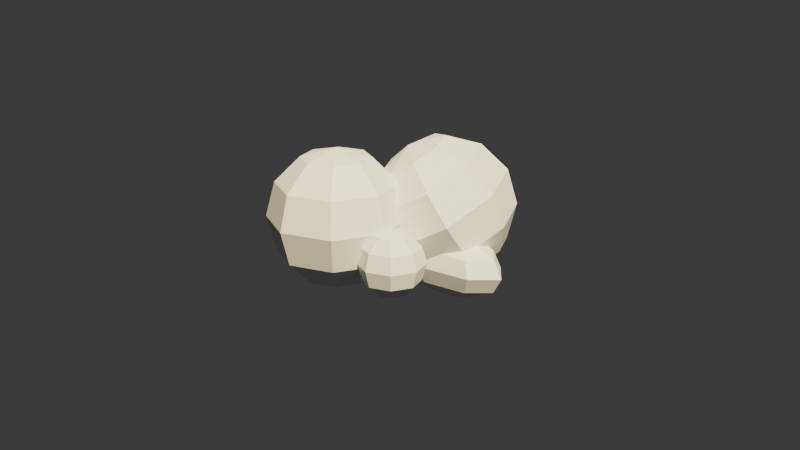 # Source: cloud1.blend  (saved by Blender 5.0.119; exported with 4.5.12 LTS)
import bpy
from mathutils import Matrix  # noqa: F401  (used for matrix-valued properties, if any)

bpy.ops.wm.read_factory_settings(use_empty=True)
scene = bpy.context.scene
scene.name = 'Scene'

# ---- collections
col_collection = bpy.data.collections.new('Collection'); scene.collection.children.link(col_collection)

# ---- materials (node trees are filled in below, after node groups)
mat_cloud = bpy.data.materials.new('cloud')
mat_cloud.alpha_threshold = 0.0
mat_cloud.use_backface_culling_lightprobe_volume = False
mat_cloud.roughness = 0.5
mat_cloud.line_color = (0.0, 0.0, 0.0, 1.0)
mat_lambertian_grey = bpy.data.materials.new('lambertian:grey')

# ---- material node trees
mat_cloud.use_nodes = True; mat_cloud.node_tree.nodes.clear()
_N = mat_cloud.node_tree.nodes; _L = mat_cloud.node_tree.links
n0 = _N.new('ShaderNodeOutputMaterial'); n0.name = 'Material Output'; n0.location = (200, 100)
n1 = _N.new('ShaderNodeBsdfPrincipled'); n1.name = 'Principled BSDF'; n1.location = (-200, 100)
_L.new(n1.outputs[0], n0.inputs[0])
n0.is_active_output = True
mat_lambertian_grey.use_nodes = True; mat_lambertian_grey.node_tree.nodes.clear()
_N = mat_lambertian_grey.node_tree.nodes; _L = mat_lambertian_grey.node_tree.links
n0 = _N.new('ShaderNodeOutputMaterial'); n0.name = 'Material Output'; n0.location = (200, 100)
n1 = _N.new('ShaderNodeBsdfDiffuse'); n1.name = 'Diffuse BSDF'; n1.location = (-200, 100)
n1.inputs[0].default_value = (0.4426, 0.4426, 0.4426, 1.0)
n1.inputs[1].default_value = 0.5
_L.new(n1.outputs[0], n0.inputs[0])
n0.is_active_output = True

# ---- world
world_world = bpy.data.worlds.new('World'); scene.world = world_world
world_world.use_nodes = True; world_world.node_tree.nodes.clear()
_N = world_world.node_tree.nodes; _L = world_world.node_tree.links
n0 = _N.new('ShaderNodeOutputWorld'); n0.name = 'World Output'; n0.location = (200, 100)
n1 = _N.new('ShaderNodeBackground'); n1.name = 'Background'; n1.location = (-200, 100)
n1.inputs[0].default_value = (0.05088, 0.05088, 0.05088, 1.0)
_L.new(n1.outputs[0], n0.inputs[0])
n0.is_active_output = True
world_world.color = (0.05088, 0.05088, 0.05088)
world_world.sun_shadow_jitter_overblur = 0.0

# ---- cameras
cam_camera = bpy.data.cameras.new('Camera')
cam_camera.clip_end = 100.0
cam_camera.ortho_scale = 7.314

# ---- lights
light_light = bpy.data.lights.new('Light', 'SUN')
light_light.color = (1.0, 0.8765, 0.5075)
light_light.angle = 0.1993
light_light.shadow_soft_size = 0.1
light_light.shadow_cascade_max_distance = 1000.0

# ---- meshes
me_sphere = bpy.data.meshes.new('Sphere')
me_sphere.from_pydata([(0.0, 0.0, 1.0), (0.0, 0.5, 0.866), (0.0, 1.0, 0.0), (0.0, 0.5, -0.866), (0.0, 0.0, -1.0), (0.3536, 0.3536, 0.866), (0.6124, 0.6124, 0.5), (0.7071, 0.7071, 0.0), (0.6124, 0.6124, -0.5), (0.3536, 0.3536, -0.866), (0.5, 0.0, 0.866), (0.866, 0.0, 0.5), (1.0, 0.0, 0.0), (0.866, 0.0, -0.5), (0.5, 0.0, -0.866), (0.3536, -0.3536, 0.866), (0.6124, -0.6124, 0.5), (0.7071, -0.7071, 0.0), (0.6124, -0.6124, -0.5), (0.3536, -0.3536, -0.866), (0.0, -0.5, 0.866), (0.0, -0.866, 0.5), (0.0, -1.0, 0.0), (0.0, -0.866, -0.5), (0.0, -0.5, -0.866), (-0.3536, -0.3536, 0.866), (-0.6124, -0.6124, 0.5), (-0.7071, -0.7071, 0.0), (-0.6124, -0.6124, -0.5), (-0.3536, -0.3536, -0.866), (-0.5, 0.0, 0.866), (-0.866, 0.0, 0.5), (-1.0, 0.0, 0.0), (-0.866, 0.0, -0.5), (-0.5, 0.0, -0.866), (-0.3536, 0.3536, 0.866), (-0.6124, 0.6124, 0.5), (-0.7071, 0.7071, 0.0), (-0.6124, 0.6124, -0.5), (-0.3536, 0.3536, -0.866), (0.0, 0.866, 0.5), (0.0, 0.866, -0.5)], [], [(3, 41, 8, 9), (2, 40, 6, 7), (1, 0, 5), (4, 3, 9), (41, 2, 7, 8), (40, 1, 5, 6), (9, 8, 13, 14), (7, 6, 11, 12), (5, 0, 10), (4, 9, 14), (8, 7, 12, 13), (6, 5, 10, 11), (12, 11, 16, 17), (10, 0, 15), (4, 14, 19), (13, 12, 17, 18), (11, 10, 15, 16), (14, 13, 18, 19), (15, 0, 20), (4, 19, 24), (18, 17, 22, 23), (16, 15, 20, 21), (19, 18, 23, 24), (17, 16, 21, 22), (4, 24, 29), (23, 22, 27, 28), (21, 20, 25, 26), (24, 23, 28, 29), (22, 21, 26, 27), (20, 0, 25), (4, 29, 34), (28, 27, 32, 33), (26, 25, 30, 31), (29, 28, 33, 34), (27, 26, 31, 32), (25, 0, 30), (4, 34, 39), (33, 32, 37, 38), (31, 30, 35, 36), (34, 33, 38, 39), (32, 31, 36, 37), (30, 0, 35), (38, 37, 2, 41), (36, 35, 1, 40), (39, 38, 41, 3), (37, 36, 40, 2), (35, 0, 1), (4, 39, 3)])
_uv = me_sphere.uv_layers.new(name='UVMap')
_uv.uv.foreach_set('vector', [0.75, 0.1667, 0.75, 0.3333, 0.625, 0.3333, 0.625, 0.1667, 0.75, 0.5, 0.75, 0.6667, 0.625, 0.6667, 0.625, 0.5, 0.75, 0.8333, 0.6875, 1.0, 0.625, 0.8333, 0.6875, 5.96e-08, 0.75, 0.1667, 0.625, 0.1667, 0.75, 0.3333, 0.75, 0.5, 0.625, 0.5, 0.625, 0.3333, 0.75, 0.6667, 0.75, 0.8333, 0.625, 0.8333, 0.625, 0.6667, 0.625, 0.1667, 0.625, 0.3333, 0.5, 0.3333, 0.5, 0.1667, 0.625, 0.5, 0.625, 0.6667, 0.5, 0.6667, 0.5, 0.5, 0.625, 0.8333, 0.5625, 1.0, 0.5, 0.8333, 0.5625, 5.96e-08, 0.625, 0.1667, 0.5, 0.1667, 0.625, 0.3333, 0.625, 0.5, 0.5, 0.5, 0.5, 0.3333, 0.625, 0.6667, 0.625, 0.8333, 0.5, 0.8333, 0.5, 0.6667, 0.5, 0.5, 0.5, 0.6667, 0.375, 0.6667, 0.375, 0.5, 0.5, 0.8333, 0.4375, 1.0, 0.375, 0.8333, 0.4375, 5.96e-08, 0.5, 0.1667, 0.375, 0.1667, 0.5, 0.3333, 0.5, 0.5, 0.375, 0.5, 0.375, 0.3333, 0.5, 0.6667, 0.5, 0.8333, 0.375, 0.8333, 0.375, 0.6667, 0.5, 0.1667, 0.5, 0.3333, 0.375, 0.3333, 0.375, 0.1667, 0.375, 0.8333, 0.3125, 1.0, 0.25, 0.8333, 0.3125, 5.96e-08, 0.375, 0.1667, 0.25, 0.1667, 0.375, 0.3333, 0.375, 0.5, 0.25, 0.5, 0.25, 0.3333, 0.375, 0.6667, 0.375, 0.8333, 0.25, 0.8333, 0.25, 0.6667, 0.375, 0.1667, 0.375, 0.3333, 0.25, 0.3333, 0.25, 0.1667, 0.375, 0.5, 0.375, 0.6667, 0.25, 0.6667, 0.25, 0.5, 0.1875, 5.96e-08, 0.25, 0.1667, 0.125, 0.1667, 0.25, 0.3333, 0.25, 0.5, 0.125, 0.5, 0.125, 0.3333, 0.25, 0.6667, 0.25, 0.8333, 0.125, 0.8333, 0.125, 0.6667, 0.25, 0.1667, 0.25, 0.3333, 0.125, 0.3333, 0.125, 0.1667, 0.25, 0.5, 0.25, 0.6667, 0.125, 0.6667, 0.125, 0.5, 0.25, 0.8333, 0.1875, 1.0, 0.125, 0.8333, 0.0625, 5.96e-08, 0.125, 0.1667, 0.0, 0.1667, 0.125, 0.3333, 0.125, 0.5, 0.0, 0.5, 0.0, 0.3333, 0.125, 0.6667, 0.125, 0.8333, 0.0, 0.8333, 0.0, 0.6667, 0.125, 0.1667, 0.125, 0.3333, 0.0, 0.3333, 0.0, 0.1667, 0.125, 0.5, 0.125, 0.6667, 0.0, 0.6667, 0.0, 0.5, 0.125, 0.8333, 0.0625, 1.0, 0.0, 0.8333, 0.9375, 5.96e-08, 1.0, 0.1667, 0.875, 0.1667, 1.0, 0.3333, 1.0, 0.5, 0.875, 0.5, 0.875, 0.3333, 1.0, 0.6667, 1.0, 0.8333, 0.875, 0.8333, 0.875, 0.6667, 1.0, 0.1667, 1.0, 0.3333, 0.875, 0.3333, 0.875, 0.1667, 1.0, 0.5, 1.0, 0.6667, 0.875, 0.6667, 0.875, 0.5, 1.0, 0.8333, 0.9375, 1.0, 0.875, 0.8333, 0.875, 0.3333, 0.875, 0.5, 0.75, 0.5, 0.75, 0.3333, 0.875, 0.6667, 0.875, 0.8333, 0.75, 0.8333, 0.75, 0.6667, 0.875, 0.1667, 0.875, 0.3333, 0.75, 0.3333, 0.75, 0.1667, 0.875, 0.5, 0.875, 0.6667, 0.75, 0.6667, 0.75, 0.5, 0.875, 0.8333, 0.8125, 1.0, 0.75, 0.8333, 0.8125, 5.96e-08, 0.875, 0.1667, 0.75, 0.1667])
me_sphere.materials.append(mat_cloud)
me_sphere.update()
me_cube_001 = bpy.data.meshes.new('Cube.001')
me_cube_001.from_pydata([(-1.0, -1.0, -1.0), (-1.0, -1.0, 1.0), (-1.0, 1.0, -1.0), (-1.0, 1.0, 1.0), (1.0, -1.0, -1.0), (1.0, -1.0, 1.0), (1.0, 1.0, -1.0), (1.0, 1.0, 1.0)], [], [(0, 1, 3, 2), (2, 3, 7, 6), (6, 7, 5, 4), (4, 5, 1, 0), (2, 6, 4, 0), (7, 3, 1, 5)])
_uv = me_cube_001.uv_layers.new(name='UVMap')
_uv.uv.foreach_set('vector', [0.375, 0.0, 0.625, 0.0, 0.625, 0.25, 0.375, 0.25, 0.375, 0.25, 0.625, 0.25, 0.625, 0.5, 0.375, 0.5, 0.375, 0.5, 0.625, 0.5, 0.625, 0.75, 0.375, 0.75, 0.375, 0.75, 0.625, 0.75, 0.625, 1.0, 0.375, 1.0, 0.125, 0.5, 0.375, 0.5, 0.375, 0.75, 0.125, 0.75, 0.625, 0.5, 0.875, 0.5, 0.875, 0.75, 0.625, 0.75])
me_cube_001.materials.append(mat_lambertian_grey)
me_cube_001.update()

# ---- objects
ob_cube = bpy.data.objects.new('Cube', me_sphere)
ob_light = bpy.data.objects.new('Light', light_light)
ob_camera = bpy.data.objects.new('Camera', cam_camera)
ob_cube_001 = bpy.data.objects.new('Cube.001', me_sphere)
ob_cube_002 = bpy.data.objects.new('Cube.002', me_sphere)
ob_cube_003 = bpy.data.objects.new('Cube.003', me_sphere)
ob_cube_004 = bpy.data.objects.new('Cube.004', me_cube_001)

# ---- transforms, parenting, visibility, modifiers, constraints
ob_cube.location = (-63.09, -0.9622, -23.78)
ob_cube.scale = (2.82, 2.82, 2.82)
ob_cube.lock_rotations_4d = False
ob_cube.empty_display_type = 'ARROWS'
ob_cube.lineart.crease_threshold = 0.0
ob_light.location = (4.076, 1.005, 5.904)
ob_light.rotation_euler = (0.6503, 0.05522, 1.866)
ob_light.lock_rotations_4d = False
ob_light.empty_display_type = 'ARROWS'
ob_light.color = (0.0, 0.0, 0.0, 0.0)
ob_light.lineart.crease_threshold = 0.0
ob_camera.location = (19.04, 0.8786, 8.936)
ob_camera.rotation_euler = (1.226, -7.476e-07, 1.585)
ob_camera.lock_rotations_4d = False
ob_camera.empty_display_type = 'ARROWS'
ob_camera.color = (0.0, 0.0, 0.0, 0.0)
ob_camera.display_type = 'WIRE'
ob_camera.lineart.crease_threshold = 0.0
ob_cube_001.location = (-67.29, -5.513, -21.33)
ob_cube_001.rotation_euler = (0.0, -0.0, 0.7706)
ob_cube_001.scale = (5.895, 5.895, 5.895)
ob_cube_001.lock_rotations_4d = False
ob_cube_001.empty_display_type = 'ARROWS'
ob_cube_001.lineart.crease_threshold = 0.0
ob_cube_002.location = (-67.75, 3.391, -25.23)
ob_cube_002.rotation_euler = (0.0, -0.0, 0.7706)
ob_cube_002.scale = (6.346, 2.811, 2.811)
ob_cube_002.lock_rotations_4d = False
ob_cube_002.empty_display_type = 'ARROWS'
ob_cube_002.lineart.crease_threshold = 0.0
ob_cube_003.location = (-69.9, 3.42, -21.14)
ob_cube_003.rotation_euler = (0.5426, 1.147e-16, 3.19e-17)
ob_cube_003.scale = (6.063, 6.063, 6.063)
ob_cube_003.lock_rotations_4d = False
ob_cube_003.empty_display_type = 'ARROWS'
ob_cube_003.lineart.crease_threshold = 0.0
ob_cube_004.location = (6.107, -20.7, 1.286)
ob_cube_004.rotation_euler = (-0.5897, -0.06916, -0.1989)
ob_cube_004.scale = (1.0, 1.587, 1.587)

# ---- collection membership
col_collection.objects.link(ob_cube)
col_collection.objects.link(ob_light)
col_collection.objects.link(ob_camera)
col_collection.objects.link(ob_cube_001)
col_collection.objects.link(ob_cube_002)
col_collection.objects.link(ob_cube_003)
col_collection.objects.link(ob_cube_004)

# ---- scene / render settings (as saved in the file)
scene.camera = ob_camera
scene.frame_start = 1; scene.frame_end = 250; scene.frame_set(1)
scene.render.engine = 'BLENDER_EEVEE_NEXT'
scene.render.bake_bias = 0.0
scene.render.bake_samples = 0
scene.cycles.sampling_pattern = 'TABULATED_SOBOL'
scene.eevee.use_volume_custom_range = False
bpy.context.view_layer.update()
